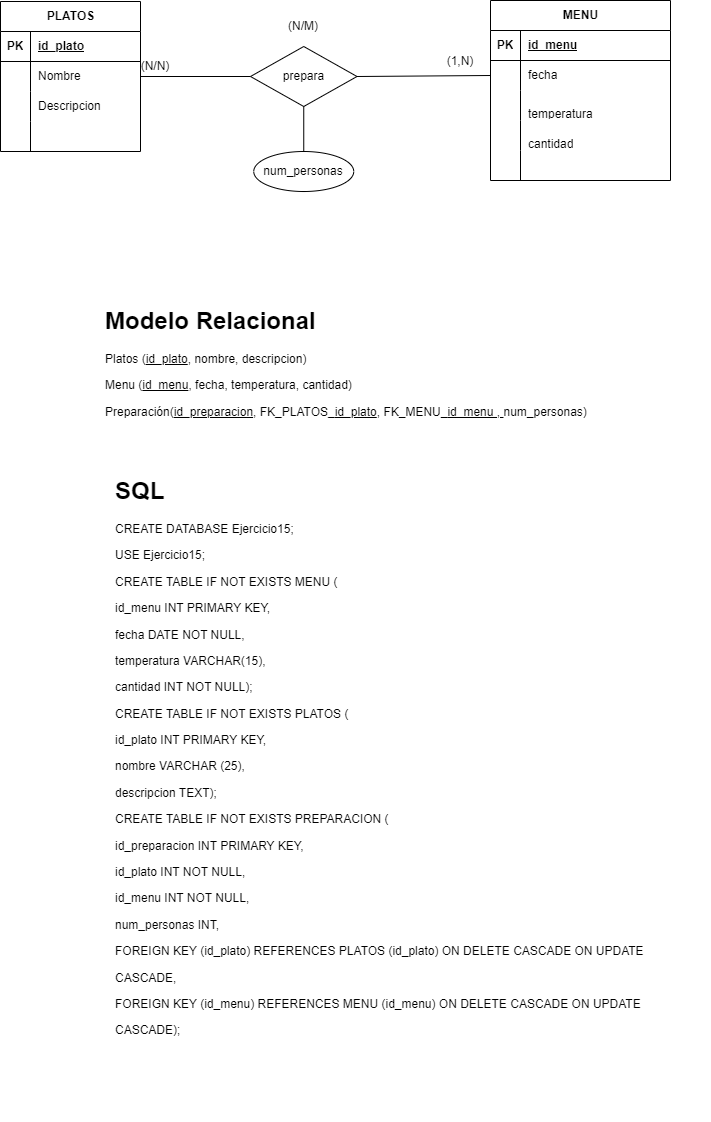

The diagram above was exported from draw.io. Its source (the exported page's mxGraphModel, read from the mxfile embedded in the PNG):
<mxGraphModel dx="1434" dy="699" grid="1" gridSize="10" guides="1" tooltips="1" connect="1" arrows="1" fold="1" page="1" pageScale="1" pageWidth="827" pageHeight="1169" math="0" shadow="0">
  <root>
    <mxCell id="0" />
    <mxCell id="1" parent="0" />
    <mxCell id="khrgiA1csCMBwL3DpgrJ-33" value="PLATOS" style="shape=table;startSize=30;container=1;collapsible=1;childLayout=tableLayout;fixedRows=1;rowLines=0;fontStyle=1;align=center;resizeLast=1;html=1;" parent="1" vertex="1">
      <mxGeometry x="40" y="180" width="140" height="150" as="geometry" />
    </mxCell>
    <mxCell id="khrgiA1csCMBwL3DpgrJ-34" value="" style="shape=tableRow;horizontal=0;startSize=0;swimlaneHead=0;swimlaneBody=0;fillColor=none;collapsible=0;dropTarget=0;points=[[0,0.5],[1,0.5]];portConstraint=eastwest;top=0;left=0;right=0;bottom=1;" parent="khrgiA1csCMBwL3DpgrJ-33" vertex="1">
      <mxGeometry y="30" width="140" height="30" as="geometry" />
    </mxCell>
    <mxCell id="khrgiA1csCMBwL3DpgrJ-35" value="PK" style="shape=partialRectangle;connectable=0;fillColor=none;top=0;left=0;bottom=0;right=0;fontStyle=1;overflow=hidden;whiteSpace=wrap;html=1;" parent="khrgiA1csCMBwL3DpgrJ-34" vertex="1">
      <mxGeometry width="30" height="30" as="geometry">
        <mxRectangle width="30" height="30" as="alternateBounds" />
      </mxGeometry>
    </mxCell>
    <mxCell id="khrgiA1csCMBwL3DpgrJ-36" value="id_plato" style="shape=partialRectangle;connectable=0;fillColor=none;top=0;left=0;bottom=0;right=0;align=left;spacingLeft=6;fontStyle=5;overflow=hidden;whiteSpace=wrap;html=1;" parent="khrgiA1csCMBwL3DpgrJ-34" vertex="1">
      <mxGeometry x="30" width="110" height="30" as="geometry">
        <mxRectangle width="110" height="30" as="alternateBounds" />
      </mxGeometry>
    </mxCell>
    <mxCell id="khrgiA1csCMBwL3DpgrJ-37" value="" style="shape=tableRow;horizontal=0;startSize=0;swimlaneHead=0;swimlaneBody=0;fillColor=none;collapsible=0;dropTarget=0;points=[[0,0.5],[1,0.5]];portConstraint=eastwest;top=0;left=0;right=0;bottom=0;" parent="khrgiA1csCMBwL3DpgrJ-33" vertex="1">
      <mxGeometry y="60" width="140" height="30" as="geometry" />
    </mxCell>
    <mxCell id="khrgiA1csCMBwL3DpgrJ-38" value="" style="shape=partialRectangle;connectable=0;fillColor=none;top=0;left=0;bottom=0;right=0;editable=1;overflow=hidden;whiteSpace=wrap;html=1;" parent="khrgiA1csCMBwL3DpgrJ-37" vertex="1">
      <mxGeometry width="30" height="30" as="geometry">
        <mxRectangle width="30" height="30" as="alternateBounds" />
      </mxGeometry>
    </mxCell>
    <mxCell id="khrgiA1csCMBwL3DpgrJ-39" value="Nombre" style="shape=partialRectangle;connectable=0;fillColor=none;top=0;left=0;bottom=0;right=0;align=left;spacingLeft=6;overflow=hidden;whiteSpace=wrap;html=1;" parent="khrgiA1csCMBwL3DpgrJ-37" vertex="1">
      <mxGeometry x="30" width="110" height="30" as="geometry">
        <mxRectangle width="110" height="30" as="alternateBounds" />
      </mxGeometry>
    </mxCell>
    <mxCell id="khrgiA1csCMBwL3DpgrJ-40" value="" style="shape=tableRow;horizontal=0;startSize=0;swimlaneHead=0;swimlaneBody=0;fillColor=none;collapsible=0;dropTarget=0;points=[[0,0.5],[1,0.5]];portConstraint=eastwest;top=0;left=0;right=0;bottom=0;" parent="khrgiA1csCMBwL3DpgrJ-33" vertex="1">
      <mxGeometry y="90" width="140" height="30" as="geometry" />
    </mxCell>
    <mxCell id="khrgiA1csCMBwL3DpgrJ-41" value="" style="shape=partialRectangle;connectable=0;fillColor=none;top=0;left=0;bottom=0;right=0;editable=1;overflow=hidden;whiteSpace=wrap;html=1;" parent="khrgiA1csCMBwL3DpgrJ-40" vertex="1">
      <mxGeometry width="30" height="30" as="geometry">
        <mxRectangle width="30" height="30" as="alternateBounds" />
      </mxGeometry>
    </mxCell>
    <mxCell id="khrgiA1csCMBwL3DpgrJ-42" value="Descripcion" style="shape=partialRectangle;connectable=0;fillColor=none;top=0;left=0;bottom=0;right=0;align=left;spacingLeft=6;overflow=hidden;whiteSpace=wrap;html=1;" parent="khrgiA1csCMBwL3DpgrJ-40" vertex="1">
      <mxGeometry x="30" width="110" height="30" as="geometry">
        <mxRectangle width="110" height="30" as="alternateBounds" />
      </mxGeometry>
    </mxCell>
    <mxCell id="khrgiA1csCMBwL3DpgrJ-43" value="" style="shape=tableRow;horizontal=0;startSize=0;swimlaneHead=0;swimlaneBody=0;fillColor=none;collapsible=0;dropTarget=0;points=[[0,0.5],[1,0.5]];portConstraint=eastwest;top=0;left=0;right=0;bottom=0;" parent="khrgiA1csCMBwL3DpgrJ-33" vertex="1">
      <mxGeometry y="120" width="140" height="30" as="geometry" />
    </mxCell>
    <mxCell id="khrgiA1csCMBwL3DpgrJ-44" value="" style="shape=partialRectangle;connectable=0;fillColor=none;top=0;left=0;bottom=0;right=0;editable=1;overflow=hidden;whiteSpace=wrap;html=1;" parent="khrgiA1csCMBwL3DpgrJ-43" vertex="1">
      <mxGeometry width="30" height="30" as="geometry">
        <mxRectangle width="30" height="30" as="alternateBounds" />
      </mxGeometry>
    </mxCell>
    <mxCell id="khrgiA1csCMBwL3DpgrJ-45" value="" style="shape=partialRectangle;connectable=0;fillColor=none;top=0;left=0;bottom=0;right=0;align=left;spacingLeft=6;overflow=hidden;whiteSpace=wrap;html=1;" parent="khrgiA1csCMBwL3DpgrJ-43" vertex="1">
      <mxGeometry x="30" width="110" height="30" as="geometry">
        <mxRectangle width="110" height="30" as="alternateBounds" />
      </mxGeometry>
    </mxCell>
    <mxCell id="khrgiA1csCMBwL3DpgrJ-46" value="MENU" style="shape=table;startSize=30;container=1;collapsible=1;childLayout=tableLayout;fixedRows=1;rowLines=0;fontStyle=1;align=center;resizeLast=1;html=1;" parent="1" vertex="1">
      <mxGeometry x="530" y="179" width="180" height="180" as="geometry" />
    </mxCell>
    <mxCell id="khrgiA1csCMBwL3DpgrJ-47" value="" style="shape=tableRow;horizontal=0;startSize=0;swimlaneHead=0;swimlaneBody=0;fillColor=none;collapsible=0;dropTarget=0;points=[[0,0.5],[1,0.5]];portConstraint=eastwest;top=0;left=0;right=0;bottom=1;" parent="khrgiA1csCMBwL3DpgrJ-46" vertex="1">
      <mxGeometry y="30" width="180" height="30" as="geometry" />
    </mxCell>
    <mxCell id="khrgiA1csCMBwL3DpgrJ-48" value="PK" style="shape=partialRectangle;connectable=0;fillColor=none;top=0;left=0;bottom=0;right=0;fontStyle=1;overflow=hidden;whiteSpace=wrap;html=1;" parent="khrgiA1csCMBwL3DpgrJ-47" vertex="1">
      <mxGeometry width="30" height="30" as="geometry">
        <mxRectangle width="30" height="30" as="alternateBounds" />
      </mxGeometry>
    </mxCell>
    <mxCell id="khrgiA1csCMBwL3DpgrJ-49" value="id_menu" style="shape=partialRectangle;connectable=0;fillColor=none;top=0;left=0;bottom=0;right=0;align=left;spacingLeft=6;fontStyle=5;overflow=hidden;whiteSpace=wrap;html=1;" parent="khrgiA1csCMBwL3DpgrJ-47" vertex="1">
      <mxGeometry x="30" width="150" height="30" as="geometry">
        <mxRectangle width="150" height="30" as="alternateBounds" />
      </mxGeometry>
    </mxCell>
    <mxCell id="khrgiA1csCMBwL3DpgrJ-50" value="" style="shape=tableRow;horizontal=0;startSize=0;swimlaneHead=0;swimlaneBody=0;fillColor=none;collapsible=0;dropTarget=0;points=[[0,0.5],[1,0.5]];portConstraint=eastwest;top=0;left=0;right=0;bottom=0;" parent="khrgiA1csCMBwL3DpgrJ-46" vertex="1">
      <mxGeometry y="60" width="180" height="30" as="geometry" />
    </mxCell>
    <mxCell id="khrgiA1csCMBwL3DpgrJ-51" value="" style="shape=partialRectangle;connectable=0;fillColor=none;top=0;left=0;bottom=0;right=0;editable=1;overflow=hidden;whiteSpace=wrap;html=1;" parent="khrgiA1csCMBwL3DpgrJ-50" vertex="1">
      <mxGeometry width="30" height="30" as="geometry">
        <mxRectangle width="30" height="30" as="alternateBounds" />
      </mxGeometry>
    </mxCell>
    <mxCell id="khrgiA1csCMBwL3DpgrJ-52" value="fecha" style="shape=partialRectangle;connectable=0;fillColor=none;top=0;left=0;bottom=0;right=0;align=left;spacingLeft=6;overflow=hidden;whiteSpace=wrap;html=1;" parent="khrgiA1csCMBwL3DpgrJ-50" vertex="1">
      <mxGeometry x="30" width="150" height="30" as="geometry">
        <mxRectangle width="150" height="30" as="alternateBounds" />
      </mxGeometry>
    </mxCell>
    <mxCell id="khrgiA1csCMBwL3DpgrJ-53" value="" style="shape=tableRow;horizontal=0;startSize=0;swimlaneHead=0;swimlaneBody=0;fillColor=none;collapsible=0;dropTarget=0;points=[[0,0.5],[1,0.5]];portConstraint=eastwest;top=0;left=0;right=0;bottom=0;" parent="khrgiA1csCMBwL3DpgrJ-46" vertex="1">
      <mxGeometry y="90" width="180" height="30" as="geometry" />
    </mxCell>
    <mxCell id="khrgiA1csCMBwL3DpgrJ-54" value="" style="shape=partialRectangle;connectable=0;fillColor=none;top=0;left=0;bottom=0;right=0;editable=1;overflow=hidden;whiteSpace=wrap;html=1;" parent="khrgiA1csCMBwL3DpgrJ-53" vertex="1">
      <mxGeometry width="30" height="30" as="geometry">
        <mxRectangle width="30" height="30" as="alternateBounds" />
      </mxGeometry>
    </mxCell>
    <mxCell id="khrgiA1csCMBwL3DpgrJ-55" value="&#10;temperatura&#10;&#10;" style="shape=partialRectangle;connectable=0;fillColor=none;top=0;left=0;bottom=0;right=0;align=left;spacingLeft=6;overflow=hidden;whiteSpace=wrap;html=1;" parent="khrgiA1csCMBwL3DpgrJ-53" vertex="1">
      <mxGeometry x="30" width="150" height="30" as="geometry">
        <mxRectangle width="150" height="30" as="alternateBounds" />
      </mxGeometry>
    </mxCell>
    <mxCell id="khrgiA1csCMBwL3DpgrJ-56" value="" style="shape=tableRow;horizontal=0;startSize=0;swimlaneHead=0;swimlaneBody=0;fillColor=none;collapsible=0;dropTarget=0;points=[[0,0.5],[1,0.5]];portConstraint=eastwest;top=0;left=0;right=0;bottom=0;" parent="khrgiA1csCMBwL3DpgrJ-46" vertex="1">
      <mxGeometry y="120" width="180" height="30" as="geometry" />
    </mxCell>
    <mxCell id="khrgiA1csCMBwL3DpgrJ-57" value="" style="shape=partialRectangle;connectable=0;fillColor=none;top=0;left=0;bottom=0;right=0;editable=1;overflow=hidden;whiteSpace=wrap;html=1;" parent="khrgiA1csCMBwL3DpgrJ-56" vertex="1">
      <mxGeometry width="30" height="30" as="geometry">
        <mxRectangle width="30" height="30" as="alternateBounds" />
      </mxGeometry>
    </mxCell>
    <mxCell id="khrgiA1csCMBwL3DpgrJ-58" value="&#10;cantidad&#10;&#10;" style="shape=partialRectangle;connectable=0;fillColor=none;top=0;left=0;bottom=0;right=0;align=left;spacingLeft=6;overflow=hidden;whiteSpace=wrap;html=1;" parent="khrgiA1csCMBwL3DpgrJ-56" vertex="1">
      <mxGeometry x="30" width="150" height="30" as="geometry">
        <mxRectangle width="150" height="30" as="alternateBounds" />
      </mxGeometry>
    </mxCell>
    <mxCell id="fLu--Gg7EzviAg3O02EB-6" value="" style="shape=tableRow;horizontal=0;startSize=0;swimlaneHead=0;swimlaneBody=0;fillColor=none;collapsible=0;dropTarget=0;points=[[0,0.5],[1,0.5]];portConstraint=eastwest;top=0;left=0;right=0;bottom=0;" parent="khrgiA1csCMBwL3DpgrJ-46" vertex="1">
      <mxGeometry y="150" width="180" height="30" as="geometry" />
    </mxCell>
    <mxCell id="fLu--Gg7EzviAg3O02EB-7" value="" style="shape=partialRectangle;connectable=0;fillColor=none;top=0;left=0;bottom=0;right=0;editable=1;overflow=hidden;whiteSpace=wrap;html=1;" parent="fLu--Gg7EzviAg3O02EB-6" vertex="1">
      <mxGeometry width="30" height="30" as="geometry">
        <mxRectangle width="30" height="30" as="alternateBounds" />
      </mxGeometry>
    </mxCell>
    <mxCell id="fLu--Gg7EzviAg3O02EB-8" value="" style="shape=partialRectangle;connectable=0;fillColor=none;top=0;left=0;bottom=0;right=0;align=left;spacingLeft=6;overflow=hidden;whiteSpace=wrap;html=1;" parent="fLu--Gg7EzviAg3O02EB-6" vertex="1">
      <mxGeometry x="30" width="150" height="30" as="geometry">
        <mxRectangle width="150" height="30" as="alternateBounds" />
      </mxGeometry>
    </mxCell>
    <mxCell id="khrgiA1csCMBwL3DpgrJ-59" value="prepara" style="shape=rhombus;perimeter=rhombusPerimeter;whiteSpace=wrap;html=1;align=center;" parent="1" vertex="1">
      <mxGeometry x="290" y="225" width="106.5" height="60" as="geometry" />
    </mxCell>
    <mxCell id="khrgiA1csCMBwL3DpgrJ-61" value="" style="endArrow=none;html=1;rounded=0;entryX=0;entryY=0.5;entryDx=0;entryDy=0;exitX=1;exitY=0.5;exitDx=0;exitDy=0;" parent="1" source="khrgiA1csCMBwL3DpgrJ-37" target="khrgiA1csCMBwL3DpgrJ-59" edge="1">
      <mxGeometry relative="1" as="geometry">
        <mxPoint x="190" y="130" as="sourcePoint" />
        <mxPoint x="310" y="130" as="targetPoint" />
      </mxGeometry>
    </mxCell>
    <mxCell id="khrgiA1csCMBwL3DpgrJ-62" value="" style="endArrow=none;html=1;rounded=0;exitX=1;exitY=0.5;exitDx=0;exitDy=0;entryX=0;entryY=0.5;entryDx=0;entryDy=0;" parent="1" source="khrgiA1csCMBwL3DpgrJ-59" target="khrgiA1csCMBwL3DpgrJ-50" edge="1">
      <mxGeometry relative="1" as="geometry">
        <mxPoint x="420" y="130" as="sourcePoint" />
        <mxPoint x="510" y="130" as="targetPoint" />
      </mxGeometry>
    </mxCell>
    <mxCell id="khrgiA1csCMBwL3DpgrJ-63" value="(N/N)" style="text;html=1;strokeColor=none;fillColor=none;align=center;verticalAlign=middle;whiteSpace=wrap;rounded=0;" parent="1" vertex="1">
      <mxGeometry x="170" y="230" width="50" height="30" as="geometry" />
    </mxCell>
    <mxCell id="khrgiA1csCMBwL3DpgrJ-64" value="(1,N)" style="text;html=1;strokeColor=none;fillColor=none;align=center;verticalAlign=middle;whiteSpace=wrap;rounded=0;" parent="1" vertex="1">
      <mxGeometry x="470" y="225" width="60" height="30" as="geometry" />
    </mxCell>
    <mxCell id="fLu--Gg7EzviAg3O02EB-2" value="&lt;h1&gt;Modelo Relacional&lt;br&gt;&lt;/h1&gt;&lt;p&gt;Platos (&lt;u&gt;id_plato&lt;/u&gt;, nombre, descripcion)&lt;/p&gt;&lt;p&gt;Menu (&lt;u&gt;id_menu&lt;/u&gt;, fecha, temperatura, cantidad)&lt;/p&gt;&lt;p&gt;Preparación(&lt;u&gt;id_preparacion&lt;/u&gt;, FK_PLATOS_&lt;u&gt;id_plato&lt;/u&gt;, FK_MENU_&lt;u&gt;id_menu , &lt;/u&gt;num_personas)&lt;br&gt;&lt;/p&gt;" style="text;html=1;strokeColor=none;fillColor=none;spacing=5;spacingTop=-20;whiteSpace=wrap;overflow=hidden;rounded=0;" parent="1" vertex="1">
      <mxGeometry x="140" y="480" width="520" height="140" as="geometry" />
    </mxCell>
    <mxCell id="fLu--Gg7EzviAg3O02EB-5" style="rounded=0;orthogonalLoop=1;jettySize=auto;html=1;exitX=0.5;exitY=0;exitDx=0;exitDy=0;entryX=0.5;entryY=1;entryDx=0;entryDy=0;endArrow=none;endFill=0;" parent="1" source="fLu--Gg7EzviAg3O02EB-3" target="khrgiA1csCMBwL3DpgrJ-59" edge="1">
      <mxGeometry relative="1" as="geometry" />
    </mxCell>
    <mxCell id="fLu--Gg7EzviAg3O02EB-3" value="num_personas" style="ellipse;whiteSpace=wrap;html=1;align=center;" parent="1" vertex="1">
      <mxGeometry x="293.25" y="330" width="100" height="40" as="geometry" />
    </mxCell>
    <mxCell id="fLu--Gg7EzviAg3O02EB-4" value="(N/M)" style="text;html=1;strokeColor=none;fillColor=none;align=center;verticalAlign=middle;whiteSpace=wrap;rounded=0;" parent="1" vertex="1">
      <mxGeometry x="313.25" y="190" width="60" height="30" as="geometry" />
    </mxCell>
    <mxCell id="WohmysdYoeugF8Eab2IG-1" value="&lt;h1&gt;SQL&lt;/h1&gt;&lt;p&gt;CREATE DATABASE Ejercicio15;&lt;/p&gt;&lt;p&gt;USE Ejercicio15;&lt;/p&gt;&lt;p&gt;CREATE TABLE IF NOT EXISTS MENU (&lt;/p&gt;&lt;p&gt;id_menu INT PRIMARY KEY,&amp;nbsp;&lt;/p&gt;&lt;p&gt;fecha DATE NOT NULL,&lt;/p&gt;&lt;p&gt;temperatura VARCHAR(15),&lt;/p&gt;&lt;p&gt;cantidad INT NOT NULL);&amp;nbsp;&lt;/p&gt;&lt;p&gt;CREATE TABLE IF NOT EXISTS PLATOS (&lt;br&gt;&lt;/p&gt;&lt;p&gt;id_plato INT PRIMARY KEY,&amp;nbsp;&lt;/p&gt;&lt;p&gt;nombre VARCHAR (25),&lt;/p&gt;&lt;p&gt;descripcion TEXT);&lt;/p&gt;&lt;p&gt;CREATE TABLE IF NOT EXISTS PREPARACION (&lt;/p&gt;&lt;p&gt;id_preparacion INT PRIMARY KEY,&lt;/p&gt;&lt;p&gt;id_plato INT NOT NULL,&amp;nbsp;&lt;/p&gt;&lt;p&gt;id_menu INT NOT NULL,&amp;nbsp;&lt;/p&gt;&lt;p&gt;num_personas INT,&lt;/p&gt;&lt;p&gt;FOREIGN KEY (id_plato) REFERENCES PLATOS (id_plato) ON DELETE CASCADE ON UPDATE&lt;/p&gt;&lt;p&gt;CASCADE,&lt;/p&gt;&lt;p&gt;FOREIGN KEY (id_menu) REFERENCES MENU (id_menu)&amp;nbsp;ON DELETE CASCADE ON UPDATE&lt;/p&gt;&lt;p style=&quot;border-color: var(--border-color);&quot;&gt;CASCADE);&lt;/p&gt;&lt;p&gt;&lt;br&gt;&lt;/p&gt;&lt;p&gt;&lt;br&gt;&lt;/p&gt;" style="text;html=1;strokeColor=none;fillColor=none;spacing=5;spacingTop=-20;whiteSpace=wrap;overflow=hidden;rounded=0;" parent="1" vertex="1">
      <mxGeometry x="150" y="650" width="600" height="650" as="geometry" />
    </mxCell>
  </root>
</mxGraphModel>